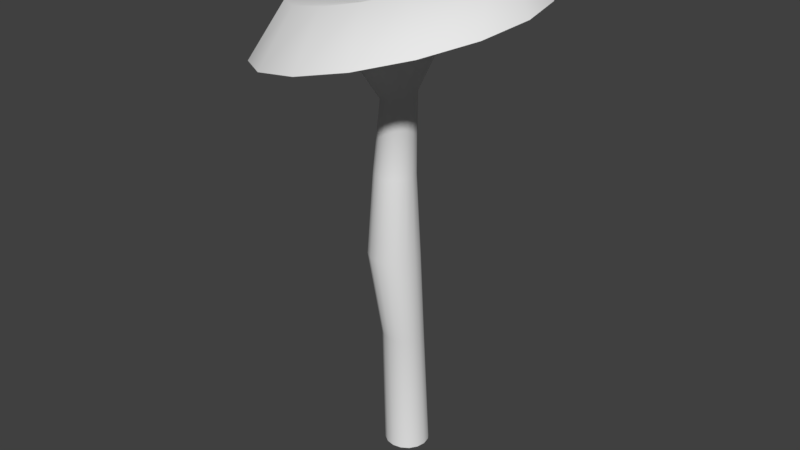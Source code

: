 # Source: DwarfMushroom.blend  (saved by Blender 2.78.0; exported with 4.5.12 LTS)
import bpy
from mathutils import Matrix  # noqa: F401  (used for matrix-valued properties, if any)

bpy.ops.wm.read_factory_settings(use_empty=True)
scene = bpy.context.scene
scene.name = 'Scene'

# ---- collections
col_collection_1 = bpy.data.collections.new('Collection 1'); scene.collection.children.link(col_collection_1)

# ---- world
world_world = bpy.data.worlds.new('World'); scene.world = world_world
world_world.color = (0.05088, 0.05088, 0.05088)
world_world.use_sun_shadow = False
world_world.sun_shadow_jitter_overblur = 0.0
world_world.cycles.sampling_method = 'MANUAL'

# ---- meshes
me_plane_001 = bpy.data.meshes.new('Plane.001')
me_plane_001.from_pydata([(0.1835, 0.02047, 0.007108), (0.1835, 0.02176, 0.0006378), (0.1835, 0.01681, 0.01259), (0.1835, 0.01132, 0.01626), (0.1835, 0.004853, 0.01755), (0.1835, -0.001618, 0.01626), (0.1835, -0.007103, 0.01259), (0.1835, -0.01077, 0.007108), (0.1835, -0.01206, 0.0006378), (0.1835, -0.01077, -0.005833), (0.1835, -0.007103, -0.01132), (0.1835, -0.001618, -0.01498), (0.1835, 0.004853, -0.01627), (0.1835, 0.01132, -0.01498), (0.1835, 0.01681, -0.01132), (0.1835, 0.02047, -0.005833), (0.08912, 0.01965, 0.002286), (0.08912, 0.02084, -0.003703), (0.08912, 0.01626, 0.007362), (0.08912, 0.01118, 0.01075), (0.08912, 0.005194, 0.01195), (0.08912, -0.0007944, 0.01075), (0.08912, -0.005871, 0.007362), (0.08912, -0.009263, 0.002286), (0.08912, -0.01045, -0.003703), (0.08912, -0.009263, -0.009691), (0.08912, -0.005871, -0.01477), (0.08912, -0.0007944, -0.01816), (0.08912, 0.005194, -0.01935), (0.08912, 0.01118, -0.01816), (0.08912, 0.01626, -0.01477), (0.08912, 0.01965, -0.009691), (0.01337, 0.005505, 0.009385), (0.01337, 0.006935, 0.002197), (0.01337, 0.001433, 0.01548), (0.01337, -0.004661, 0.01955), (0.01337, -0.01185, 0.02098), (0.01337, -0.01904, 0.01955), (0.01337, -0.02513, 0.01548), (0.01337, -0.02921, 0.009385), (0.01337, -0.03063, 0.002197), (0.01337, -0.02921, -0.004992), (0.01337, -0.02513, -0.01109), (0.01337, -0.01904, -0.01516), (0.01337, -0.01185, -0.01659), (0.01337, -0.004661, -0.01516), (0.01337, 0.001433, -0.01109), (0.01337, 0.005505, -0.004992), (-0.04355, 0.009908, 0.002319), (-0.04355, 0.01107, -0.00352), (-0.04355, 0.006601, 0.007269), (-0.04355, 0.001651, 0.01058), (-0.04355, -0.004188, 0.01174), (-0.04355, -0.01003, 0.01058), (-0.04355, -0.01498, 0.007269), (-0.04355, -0.01828, 0.002319), (-0.04355, -0.01945, -0.00352), (-0.04355, -0.01828, -0.009358), (-0.04355, -0.01498, -0.01431), (-0.04355, -0.01003, -0.01762), (-0.04355, -0.004188, -0.01878), (-0.04355, 0.001651, -0.01762), (-0.04355, 0.006601, -0.01431), (-0.04355, 0.009908, -0.009358), (-0.1054, 0.002239, 0.009077), (-0.1044, 0.003199, 0.004252), (-0.1061, -0.0005019, 0.01318), (-0.1063, -0.004606, 0.01593), (-0.1061, -0.009448, 0.01691), (-0.1054, -0.01429, 0.01598), (-0.1045, -0.0184, 0.01327), (-0.1033, -0.02114, 0.009202), (-0.1022, -0.02211, 0.004387), (-0.1012, -0.02115, -0.000438), (-0.1006, -0.01841, -0.004539), (-0.1003, -0.01431, -0.007291), (-0.1006, -0.009465, -0.008275), (-0.1012, -0.004621, -0.007342), (-0.1022, -0.0005139, -0.004634), (-0.1033, 0.002232, -0.0005624), (-0.1475, 0.01874, 0.01725), (-0.1449, 0.02125, 0.004618), (-0.1492, 0.01157, 0.02798), (-0.1498, 0.0008297, 0.03518), (-0.1492, -0.01184, 0.03776), (-0.1475, -0.02452, 0.03531), (-0.145, -0.03527, 0.02823), (-0.1421, -0.04245, 0.01757), (-0.1391, -0.04498, 0.00497), (-0.1366, -0.04247, -0.007657), (-0.1348, -0.0353, -0.01839), (-0.1342, -0.02456, -0.02559), (-0.1348, -0.01189, -0.02817), (-0.1365, 0.0007887, -0.02573), (-0.139, 0.01154, -0.01864), (-0.142, 0.01872, -0.007983), (-0.1671, 0.07865, 0.04317), (-0.1597, 0.08602, 0.006143), (-0.1721, 0.05762, 0.07464), (-0.1739, 0.02613, 0.09577), (-0.1722, -0.01104, 0.1033), (-0.1673, -0.04821, 0.09616), (-0.16, -0.07973, 0.07538), (-0.1513, -0.1008, 0.04413), (-0.1425, -0.1082, 0.007176), (-0.1351, -0.1009, -0.02985), (-0.1301, -0.07982, -0.06133), (-0.1283, -0.04833, -0.08245), (-0.13, -0.01117, -0.09), (-0.1349, 0.02601, -0.08284), (-0.1423, 0.05753, -0.06206), (-0.151, 0.0786, -0.03081)], [], [(0, 1, 17, 16), (22, 21, 37, 38), (1, 15, 31, 17), (9, 8, 24, 25), (2, 0, 16, 18), (10, 9, 25, 26), (3, 2, 18, 19), (11, 10, 26, 27), (4, 3, 19, 20), (12, 11, 27, 28), (5, 4, 20, 21), (13, 12, 28, 29), (6, 5, 21, 22), (14, 13, 29, 30), (7, 6, 22, 23), (15, 14, 30, 31), (8, 7, 23, 24), (43, 42, 58, 59), (30, 29, 45, 46), (23, 22, 38, 39), (31, 30, 46, 47), (24, 23, 39, 40), (16, 17, 33, 32), (17, 31, 47, 33), (25, 24, 40, 41), (18, 16, 32, 34), (26, 25, 41, 42), (19, 18, 34, 35), (27, 26, 42, 43), (20, 19, 35, 36), (28, 27, 43, 44), (21, 20, 36, 37), (29, 28, 44, 45), (49, 63, 79, 65), (36, 35, 51, 52), (44, 43, 59, 60), (37, 36, 52, 53), (45, 44, 60, 61), (38, 37, 53, 54), (46, 45, 61, 62), (39, 38, 54, 55), (47, 46, 62, 63), (40, 39, 55, 56), (32, 33, 49, 48), (33, 47, 63, 49), (41, 40, 56, 57), (34, 32, 48, 50), (42, 41, 57, 58), (35, 34, 50, 51), (78, 77, 93, 94), (57, 56, 72, 73), (50, 48, 64, 66), (58, 57, 73, 74), (51, 50, 66, 67), (59, 58, 74, 75), (52, 51, 67, 68), (60, 59, 75, 76), (53, 52, 68, 69), (61, 60, 76, 77), (54, 53, 69, 70), (62, 61, 77, 78), (55, 54, 70, 71), (63, 62, 78, 79), (56, 55, 71, 72), (48, 49, 65, 64), (84, 83, 99, 100), (71, 70, 86, 87), (79, 78, 94, 95), (72, 71, 87, 88), (64, 65, 81, 80), (65, 79, 95, 81), (73, 72, 88, 89), (66, 64, 80, 82), (74, 73, 89, 90), (67, 66, 82, 83), (75, 74, 90, 91), (68, 67, 83, 84), (76, 75, 91, 92), (69, 68, 84, 85), (77, 76, 92, 93), (70, 69, 85, 86), (92, 91, 107, 108), (85, 84, 100, 101), (93, 92, 108, 109), (86, 85, 101, 102), (94, 93, 109, 110), (87, 86, 102, 103), (95, 94, 110, 111), (88, 87, 103, 104), (80, 81, 97, 96), (81, 95, 111, 97), (89, 88, 104, 105), (82, 80, 96, 98), (90, 89, 105, 106), (83, 82, 98, 99), (91, 90, 106, 107)])
me_plane_001.polygons.foreach_set('use_smooth', [True] * 96)
_uv = me_plane_001.uv_layers.new(name='UVMap')
_uv.uv.foreach_set('vector', [0.8901, -0.363, 0.8478, -0.3609, 0.8179, -0.5014, 0.8571, -0.5034, -0.0793, -0.5139, -0.1184, -0.5163, -0.08241, -0.6247, -0.05018, -0.6228, 0.8478, -0.3609, 0.8016, -0.3609, 0.7752, -0.5015, 0.8179, -0.5014, 0.005987, -0.3702, -0.02722, -0.3691, 0.003133, -0.5123, 0.03387, -0.5133, -0.5991, -0.3668, -0.6415, -0.3686, -0.6471, -0.513, -0.6079, -0.5113, 0.3793, 1.367, 0.422, 1.368, 0.401, 1.51, 0.3615, 1.509, -0.5529, -0.3657, -0.5991, -0.3668, -0.6079, -0.5113, -0.5651, -0.5103, 0.3331, 1.368, 0.3793, 1.367, 0.3615, 1.509, 0.3187, 1.51, -0.51, -0.3655, -0.5529, -0.3657, -0.5651, -0.5103, -0.5254, -0.5101, 0.2905, 1.369, 0.3331, 1.368, 0.3187, 1.51, 0.2793, 1.511, -0.477, -0.3662, -0.51, -0.3655, -0.5254, -0.5101, -0.4948, -0.5108, 0.2578, 1.371, 0.2905, 1.369, 0.2793, 1.511, 0.2491, 1.512, -0.1163, -0.3708, -0.1586, -0.3733, -0.1184, -0.5163, -0.0793, -0.5139, 0.7585, -0.3631, 0.7252, -0.3671, 0.7045, -0.5072, 0.7354, -0.5035, -0.07016, -0.3693, -0.1163, -0.3708, -0.0793, -0.5139, -0.03661, -0.5125, 0.8016, -0.3609, 0.7585, -0.3631, 0.7354, -0.5035, 0.7752, -0.5015, -0.02722, -0.3691, -0.07016, -0.3693, -0.03661, -0.5125, 0.003133, -0.5123, 0.4106, 1.623, 0.4458, 1.623, 0.3983, 1.71, 0.3697, 1.71, 0.7354, -0.5035, 0.7045, -0.5072, 0.7358, -0.6317, 0.7612, -0.6286, -0.03661, -0.5125, -0.0793, -0.5139, -0.05018, -0.6228, -0.01503, -0.6216, 0.7752, -0.5015, 0.7354, -0.5035, 0.7612, -0.6286, 0.794, -0.6269, 0.003133, -0.5123, -0.03661, -0.5125, -0.01503, -0.6216, 0.01769, -0.6215, 0.8571, -0.5034, 0.8179, -0.5014, 0.8292, -0.6269, 0.8614, -0.6285, 0.8179, -0.5014, 0.7752, -0.5015, 0.794, -0.6269, 0.8292, -0.6269, 0.401, 1.51, 0.4313, 1.511, 0.5032, 1.624, 0.4783, 1.623, -0.6079, -0.5113, -0.6471, -0.513, -0.5438, -0.6266, -0.5115, -0.6253, 0.3615, 1.509, 0.401, 1.51, 0.4783, 1.623, 0.4458, 1.623, -0.5651, -0.5103, -0.6079, -0.5113, -0.5115, -0.6253, -0.4763, -0.6244, 0.3187, 1.51, 0.3615, 1.509, 0.4458, 1.623, 0.4106, 1.623, -0.5254, -0.5101, -0.5651, -0.5103, -0.4763, -0.6244, -0.4436, -0.6243, 0.2793, 1.511, 0.3187, 1.51, 0.4106, 1.623, 0.3781, 1.624, -0.4948, -0.5108, -0.5254, -0.5101, -0.4436, -0.6243, -0.4184, -0.6248, 0.2491, 1.512, 0.2793, 1.511, 0.3781, 1.624, 0.3532, 1.626, 0.8075, -0.7086, 0.7789, -0.7086, 0.7934, -0.7998, 0.817, -0.7998, -0.4436, -0.6243, -0.4763, -0.6244, -0.5204, -0.7124, -0.4938, -0.7123, 0.3781, 1.624, 0.4106, 1.623, 0.3697, 1.71, 0.3433, 1.711, -0.4184, -0.6248, -0.4436, -0.6243, -0.4938, -0.7123, -0.4733, -0.7127, 0.3532, 1.626, 0.3781, 1.624, 0.3433, 1.711, 0.3231, 1.712, -0.05018, -0.6228, -0.08241, -0.6247, -0.06301, -0.714, -0.03683, -0.7124, 0.7612, -0.6286, 0.7358, -0.6317, 0.7316, -0.7125, 0.7522, -0.71, -0.01503, -0.6216, -0.05018, -0.6228, -0.03683, -0.7124, -0.008275, -0.7115, 0.794, -0.6269, 0.7612, -0.6286, 0.7522, -0.71, 0.7789, -0.7086, 0.01769, -0.6215, -0.01503, -0.6216, -0.008275, -0.7115, 0.0183, -0.7113, 0.8614, -0.6285, 0.8292, -0.6269, 0.8075, -0.7086, 0.8336, -0.7099, 0.8292, -0.6269, 0.794, -0.6269, 0.7789, -0.7086, 0.8075, -0.7086, 0.04299, -0.6223, 0.01769, -0.6215, 0.0183, -0.7113, 0.03885, -0.712, -0.5115, -0.6253, -0.5438, -0.6266, -0.5752, -0.7142, -0.5489, -0.7131, 0.4458, 1.623, 0.4783, 1.623, 0.4247, 1.71, 0.3983, 1.71, -0.4763, -0.6244, -0.5115, -0.6253, -0.5489, -0.7131, -0.5204, -0.7124, 0.7713, -0.801, 0.7542, -0.803, 0.7817, -0.8797, 0.7941, -0.8782, 0.03885, -0.712, 0.0183, -0.7113, 0.00928, -0.8022, 0.02631, -0.8028, -0.5489, -0.7131, -0.5752, -0.7142, -0.5545, -0.8044, -0.5328, -0.8035, 0.3983, 1.71, 0.4247, 1.71, 0.4282, 1.802, 0.4063, 1.802, -0.5204, -0.7124, -0.5489, -0.7131, -0.5328, -0.8035, -0.5091, -0.8029, 0.3697, 1.71, 0.3983, 1.71, 0.4063, 1.802, 0.3826, 1.802, -0.4938, -0.7123, -0.5204, -0.7124, -0.5091, -0.8029, -0.4871, -0.8028, 0.3433, 1.711, 0.3697, 1.71, 0.3826, 1.802, 0.3607, 1.802, -0.4733, -0.7127, -0.4938, -0.7123, -0.4871, -0.8028, -0.4701, -0.8032, 0.3231, 1.712, 0.3433, 1.711, 0.3607, 1.802, 0.344, 1.803, -0.03683, -0.7124, -0.06301, -0.714, -0.05811, -0.8044, -0.03641, -0.8031, 0.7522, -0.71, 0.7316, -0.7125, 0.7542, -0.803, 0.7713, -0.801, -0.008275, -0.7115, -0.03683, -0.7124, -0.03641, -0.8031, -0.01274, -0.8023, 0.7789, -0.7086, 0.7522, -0.71, 0.7713, -0.801, 0.7934, -0.7998, 0.0183, -0.7113, -0.008275, -0.7115, -0.01274, -0.8023, 0.00928, -0.8022, 0.8336, -0.7099, 0.8075, -0.7086, 0.817, -0.7998, 0.8387, -0.8009, 1.459, -0.5695, 1.466, -0.5797, 1.88, -0.5266, 1.81, -0.4184, -0.01274, -0.8023, -0.03641, -0.8031, -0.03608, -0.8787, -0.01897, -0.8782, 0.7934, -0.7998, 0.7713, -0.801, 0.7941, -0.8782, 0.81, -0.8774, 0.00928, -0.8022, -0.01274, -0.8023, -0.01897, -0.8782, -0.003056, -0.8781, 0.8387, -0.8009, 0.817, -0.7998, 0.8272, -0.8774, 0.8428, -0.8781, 0.817, -0.7998, 0.7934, -0.7998, 0.81, -0.8774, 0.8272, -0.8774, 0.02631, -0.8028, 0.00928, -0.8022, -0.003056, -0.8781, 0.009254, -0.8785, -0.5328, -0.8035, -0.5545, -0.8044, -0.5273, -0.8797, -0.5116, -0.879, 0.4063, 1.802, 0.4282, 1.802, 0.4339, 1.879, 0.4181, 1.878, -0.5091, -0.8029, -0.5328, -0.8035, -0.5116, -0.879, -0.4945, -0.8786, 0.3826, 1.802, 0.4063, 1.802, 0.4181, 1.878, 0.401, 1.879, -0.4871, -0.8028, -0.5091, -0.8029, -0.4945, -0.8786, -0.4786, -0.8785, 0.3607, 1.802, 0.3826, 1.802, 0.401, 1.879, 0.3852, 1.879, -0.4701, -0.8032, -0.4871, -0.8028, -0.4786, -0.8785, -0.4663, -0.8788, 0.344, 1.803, 0.3607, 1.802, 0.3852, 1.879, 0.3731, 1.88, -0.03641, -0.8031, -0.05811, -0.8044, -0.05176, -0.8797, -0.03608, -0.8787, 1.386, -0.6009, 1.38, -0.5907, 0.9655, -0.6438, 1.035, -0.752, 1.447, -0.5617, 1.459, -0.5695, 1.81, -0.4184, 1.681, -0.3355, 1.398, -0.6087, 1.386, -0.6009, 1.035, -0.752, 1.164, -0.8348, 1.431, -0.5574, 1.447, -0.5617, 1.681, -0.3355, 1.513, -0.2907, 1.414, -0.6129, 1.398, -0.6087, 1.164, -0.8348, 1.332, -0.8797, 1.414, -0.5574, 1.431, -0.5574, 1.513, -0.2907, 1.332, -0.2907, 1.431, -0.6129, 1.414, -0.6129, 1.332, -0.8797, 1.513, -0.8797, 1.398, -0.5617, 1.414, -0.5574, 1.332, -0.2907, 1.164, -0.3355, 1.459, -0.6009, 1.447, -0.6087, 1.681, -0.8348, 1.81, -0.752, 1.447, -0.6087, 1.431, -0.6129, 1.513, -0.8797, 1.681, -0.8348, 1.386, -0.5695, 1.398, -0.5617, 1.164, -0.3355, 1.035, -0.4184, 1.466, -0.5907, 1.459, -0.6009, 1.81, -0.752, 1.88, -0.6437, 1.38, -0.5797, 1.386, -0.5695, 1.035, -0.4184, 0.9655, -0.5266, 1.466, -0.5797, 1.466, -0.5907, 1.88, -0.6437, 1.88, -0.5266, 1.38, -0.5907, 1.38, -0.5797, 0.9655, -0.5266, 0.9655, -0.6438])
me_plane_001.use_remesh_preserve_volume = False
me_plane_001.use_remesh_preserve_attributes = False
me_plane_001.use_mirror_vertex_groups = False
me_plane_001.update()
me_plane = bpy.data.meshes.new('Plane')
me_plane.from_pydata([(-0.1671, 0.07865, 0.04317), (-0.1597, 0.08602, 0.006143), (-0.1721, 0.05762, 0.07464), (-0.1739, 0.02613, 0.09577), (-0.1722, -0.01104, 0.1033), (-0.1673, -0.04821, 0.09616), (-0.16, -0.07973, 0.07538), (-0.1513, -0.1008, 0.04413), (-0.1425, -0.1082, 0.007176), (-0.1351, -0.1009, -0.02985), (-0.1301, -0.07982, -0.06133), (-0.1283, -0.04833, -0.08245), (-0.13, -0.01117, -0.09), (-0.1349, 0.02601, -0.08284), (-0.1423, 0.05753, -0.06206), (-0.151, 0.0786, -0.03081), (-0.1956, 0.05366, 0.03176), (-0.1902, 0.05903, 0.004791), (-0.1993, 0.03834, 0.05468), (-0.2006, 0.0154, 0.07007), (-0.1994, -0.01166, 0.07557), (-0.1958, -0.03874, 0.07035), (-0.1904, -0.0617, 0.05522), (-0.1841, -0.07705, 0.03246), (-0.1777, -0.08245, 0.005544), (-0.1723, -0.07708, -0.02143), (-0.1687, -0.06176, -0.04435), (-0.1674, -0.03883, -0.05973), (-0.1686, -0.01176, -0.06523), (-0.1722, 0.01531, -0.06002), (-0.1775, 0.03827, -0.04488), (-0.1839, 0.05362, -0.02212), (-0.178, 0.01306, 0.01406), (-0.1759, 0.01515, 0.003601), (-0.1794, 0.007122, 0.02295), (-0.1799, -0.001776, 0.02892), (-0.1794, -0.01228, 0.03106), (-0.1781, -0.02278, 0.02903), (-0.176, -0.03168, 0.02316), (-0.1735, -0.03764, 0.01433), (-0.171, -0.03973, 0.003893), (-0.1689, -0.03765, -0.006569), (-0.1675, -0.03171, -0.01546), (-0.167, -0.02281, -0.02143), (-0.1675, -0.01231, -0.02356), (-0.1689, -0.00181, -0.02154), (-0.171, 0.007096, -0.01567), (-0.1734, 0.01305, -0.006839), (-0.1913, -0.01025, 0.004163), (-0.1911, -0.01007, 0.003237), (-0.1914, -0.01078, 0.00495), (-0.1915, -0.01157, 0.005478), (-0.1914, -0.0125, 0.005667), (-0.1913, -0.01343, 0.005488), (-0.1911, -0.01421, 0.004968), (-0.1909, -0.01474, 0.004187), (-0.1907, -0.01493, 0.003263), (-0.1905, -0.01474, 0.002337), (-0.1904, -0.01422, 0.00155), (-0.1903, -0.01343, 0.001022), (-0.1904, -0.0125, 0.0008335), (-0.1905, -0.01157, 0.001013), (-0.1907, -0.01078, 0.001532), (-0.1909, -0.01025, 0.002313)], [], [(9, 8, 24, 25), (30, 29, 45, 46), (2, 0, 16, 18), (10, 9, 25, 26), (3, 2, 18, 19), (11, 10, 26, 27), (4, 3, 19, 20), (12, 11, 27, 28), (5, 4, 20, 21), (13, 12, 28, 29), (6, 5, 21, 22), (14, 13, 29, 30), (7, 6, 22, 23), (15, 14, 30, 31), (8, 7, 23, 24), (0, 1, 17, 16), (1, 15, 31, 17), (36, 35, 51, 52), (23, 22, 38, 39), (31, 30, 46, 47), (24, 23, 39, 40), (16, 17, 33, 32), (17, 31, 47, 33), (25, 24, 40, 41), (18, 16, 32, 34), (26, 25, 41, 42), (19, 18, 34, 35), (27, 26, 42, 43), (20, 19, 35, 36), (28, 27, 43, 44), (21, 20, 36, 37), (29, 28, 44, 45), (22, 21, 37, 38), (48, 49, 63, 62, 61, 60, 59, 58, 57, 56, 55, 54, 53, 52, 51, 50), (44, 43, 59, 60), (37, 36, 52, 53), (45, 44, 60, 61), (38, 37, 53, 54), (46, 45, 61, 62), (39, 38, 54, 55), (47, 46, 62, 63), (40, 39, 55, 56), (32, 33, 49, 48), (33, 47, 63, 49), (41, 40, 56, 57), (34, 32, 48, 50), (42, 41, 57, 58), (35, 34, 50, 51), (43, 42, 58, 59)])
me_plane.polygons.foreach_set('use_smooth', [True] * 49)
_uv = me_plane.uv_layers.new(name='UVMap')
_uv.uv.foreach_set('vector', [0.03658, -0.4952, 0.458, -0.579, 0.458, -0.2798, 0.1511, -0.2188, -0.1092, 1.09, -0.283, 0.8293, 0.1706, 0.6414, 0.238, 0.7423, 1.237, 1.301, 0.8795, 1.54, 0.765, 1.263, 1.025, 1.09, -0.3207, -0.2565, 0.03658, -0.4952, 0.1511, -0.2188, -0.1092, -0.04489, 1.476, 0.9438, 1.237, 1.301, 1.025, 1.09, 1.199, 0.8293, -0.5595, 0.1008, -0.3207, -0.2565, -0.1092, -0.04489, -0.283, 0.2153, 1.559, 0.5223, 1.476, 0.9438, 1.199, 0.8293, 1.26, 0.5223, -0.6433, 0.5223, -0.5595, 0.1008, -0.283, 0.2153, -0.3441, 0.5223, 1.476, 0.1008, 1.559, 0.5223, 1.26, 0.5223, 1.199, 0.2153, -0.5595, 0.9438, -0.6433, 0.5223, -0.3441, 0.5223, -0.283, 0.8293, 1.237, -0.2565, 1.476, 0.1008, 1.199, 0.2153, 1.025, -0.04489, -0.3207, 1.301, -0.5595, 0.9438, -0.283, 0.8293, -0.1092, 1.09, 0.8795, -0.4952, 1.237, -0.2565, 1.025, -0.04489, 0.765, -0.2188, 0.03658, 1.54, -0.3207, 1.301, -0.1092, 1.09, 0.1511, 1.263, 0.458, -0.579, 0.8795, -0.4952, 0.765, -0.2188, 0.458, -0.2798, 0.8795, 1.54, 0.458, 1.624, 0.458, 1.324, 0.765, 1.263, 0.458, 1.624, 0.03658, 1.54, 0.1511, 1.263, 0.458, 1.324, 0.7692, 0.5223, 0.7455, 0.6414, 0.4835, 0.5328, 0.4856, 0.5223, 0.765, -0.2188, 1.025, -0.04489, 0.6781, 0.3023, 0.5771, 0.2348, 0.1511, 1.263, -0.1092, 1.09, 0.238, 0.7423, 0.339, 0.8098, 0.458, -0.2798, 0.765, -0.2188, 0.5771, 0.2348, 0.458, 0.2111, 0.765, 1.263, 0.458, 1.324, 0.458, 0.8335, 0.5771, 0.8098, 0.458, 1.324, 0.1511, 1.263, 0.339, 0.8098, 0.458, 0.8335, 0.1511, -0.2188, 0.458, -0.2798, 0.458, 0.2111, 0.339, 0.2348, 1.025, 1.09, 0.765, 1.263, 0.5771, 0.8098, 0.6781, 0.7423, -0.1092, -0.04489, 0.1511, -0.2188, 0.339, 0.2348, 0.238, 0.3023, 1.199, 0.8293, 1.025, 1.09, 0.6781, 0.7423, 0.7455, 0.6414, -0.283, 0.2153, -0.1092, -0.04489, 0.238, 0.3023, 0.1706, 0.4032, 1.26, 0.5223, 1.199, 0.8293, 0.7455, 0.6414, 0.7692, 0.5223, -0.3441, 0.5223, -0.283, 0.2153, 0.1706, 0.4032, 0.1469, 0.5223, 1.199, 0.2153, 1.26, 0.5223, 0.7692, 0.5223, 0.7455, 0.4032, -0.283, 0.8293, -0.3441, 0.5223, 0.1469, 0.5223, 0.1706, 0.6414, 1.025, -0.04489, 1.199, 0.2153, 0.7455, 0.4032, 0.6781, 0.3023, 0.4686, 0.5477, 0.458, 0.5498, 0.4475, 0.5477, 0.4386, 0.5418, 0.4326, 0.5328, 0.4305, 0.5223, 0.4326, 0.5118, 0.4386, 0.5028, 0.4475, 0.4969, 0.458, 0.4948, 0.4686, 0.4969, 0.4775, 0.5028, 0.4835, 0.5118, 0.4856, 0.5223, 0.4835, 0.5328, 0.4775, 0.5418, 0.1469, 0.5223, 0.1706, 0.4032, 0.4326, 0.5118, 0.4305, 0.5223, 0.7455, 0.4032, 0.7692, 0.5223, 0.4856, 0.5223, 0.4835, 0.5118, 0.1706, 0.6414, 0.1469, 0.5223, 0.4305, 0.5223, 0.4326, 0.5328, 0.6781, 0.3023, 0.7455, 0.4032, 0.4835, 0.5118, 0.4775, 0.5028, 0.238, 0.7423, 0.1706, 0.6414, 0.4326, 0.5328, 0.4386, 0.5418, 0.5771, 0.2348, 0.6781, 0.3023, 0.4775, 0.5028, 0.4686, 0.4969, 0.339, 0.8098, 0.238, 0.7423, 0.4386, 0.5418, 0.4475, 0.5477, 0.458, 0.2111, 0.5771, 0.2348, 0.4686, 0.4969, 0.458, 0.4948, 0.5771, 0.8098, 0.458, 0.8335, 0.458, 0.5498, 0.4686, 0.5477, 0.458, 0.8335, 0.339, 0.8098, 0.4475, 0.5477, 0.458, 0.5498, 0.339, 0.2348, 0.458, 0.2111, 0.458, 0.4948, 0.4475, 0.4969, 0.6781, 0.7423, 0.5771, 0.8098, 0.4686, 0.5477, 0.4775, 0.5418, 0.238, 0.3023, 0.339, 0.2348, 0.4475, 0.4969, 0.4386, 0.5028, 0.7455, 0.6414, 0.6781, 0.7423, 0.4775, 0.5418, 0.4835, 0.5328, 0.1706, 0.4032, 0.238, 0.3023, 0.4386, 0.5028, 0.4326, 0.5118])
me_plane.use_remesh_preserve_volume = False
me_plane.use_remesh_preserve_attributes = False
me_plane.use_mirror_vertex_groups = False
me_plane.update()

# ---- objects
ob_plane_001 = bpy.data.objects.new('Plane.001', me_plane_001)
ob_plane = bpy.data.objects.new('Plane', me_plane)

# ---- transforms, parenting, visibility, modifiers, constraints
ob_plane_001.location = (0.0, 0.0, 0.0)
ob_plane_001.rotation_euler = (-0.0, 1.571, 0.0)
ob_plane_001.lineart.crease_threshold = 0.0
ob_plane.location = (0.0, 0.0, 0.0)
ob_plane.rotation_euler = (-0.0, 1.571, 0.0)
ob_plane.lineart.crease_threshold = 0.0

# ---- collection membership
col_collection_1.objects.link(ob_plane_001)
col_collection_1.objects.link(ob_plane)

# ---- scene / render settings (as saved in the file)
scene.frame_start = 1; scene.frame_end = 250; scene.frame_set(1)
scene.render.engine = 'BLENDER_EEVEE_NEXT'
scene.render.resolution_percentage = 50
scene.render.dither_intensity = 0.0
scene.cycles.use_denoising = False
scene.cycles.samples = 128
scene.cycles.sampling_pattern = 'TABULATED_SOBOL'
scene.cycles.light_sampling_threshold = 0.0
scene.cycles.use_adaptive_sampling = False
scene.cycles.use_light_tree = False
scene.cycles.blur_glossy = 0.0
scene.cycles.sample_clamp_indirect = 0.0
scene.view_settings.view_transform = 'Standard'
bpy.context.view_layer.update()

# ---- added for rendering (the .blend has no active camera and no usable light): camera, sun
cam_auto = bpy.data.cameras.new('AutoCamera')
cam_auto.lens = 50.0
cam_auto.sensor_width = 36.0
cam_auto.clip_end = 1000.0
ob_auto_camera = bpy.data.objects.new('AutoCamera', cam_auto)
scene.collection.objects.link(ob_auto_camera)
ob_auto_camera.location = (0.443231, -0.534986, 0.357781)
ob_auto_camera.rotation_euler = (1.09748, -7.21219e-08, 0.694738)
scene.camera = ob_auto_camera
light_auto_sun = bpy.data.lights.new('AutoSun', 'SUN')
light_auto_sun.energy = 3.0
light_auto_sun.angle = 0.0523599
ob_auto_sun = bpy.data.objects.new('AutoSun', light_auto_sun)
scene.collection.objects.link(ob_auto_sun)
ob_auto_sun.rotation_euler = (0.872665, 0.174533, 0.523599)
bpy.context.view_layer.update()
